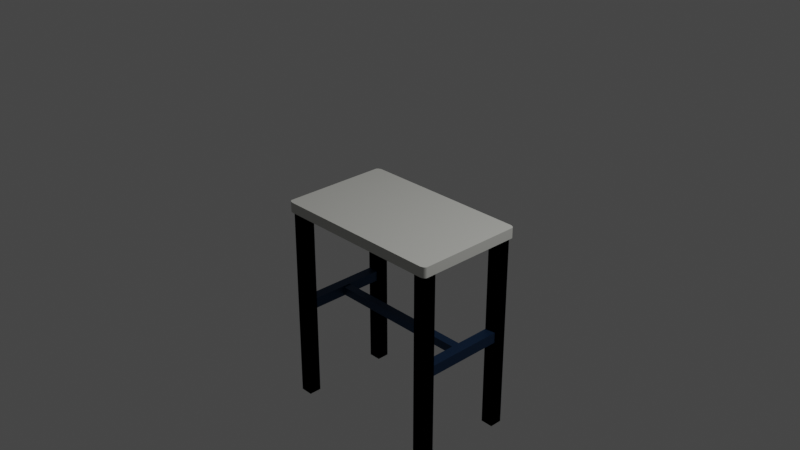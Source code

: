 # Source: stool.blend  (saved by Blender 3.3.6; exported with 4.5.12 LTS)
import bpy
from mathutils import Matrix  # noqa: F401  (used for matrix-valued properties, if any)

bpy.ops.wm.read_factory_settings(use_empty=True)
scene = bpy.context.scene
scene.name = 'Scene'

# ---- collections
col_collection = bpy.data.collections.new('Collection'); scene.collection.children.link(col_collection)

# ---- materials (node trees are filled in below, after node groups)
mat_material = bpy.data.materials.new('Material')
mat_material.alpha_threshold = 0.0
mat_material.use_transparent_shadow = False
mat_material.roughness = 0.5
mat_material.line_color = (0.0, 0.0, 0.0, 1.0)
mat_legs = bpy.data.materials.new('Legs')
mat_legs.use_transparent_shadow = False

# ---- node groups
ng_auto_smooth = bpy.data.node_groups.new('Auto Smooth', 'GeometryNodeTree')
_s = ng_auto_smooth.interface.new_socket(name='Geometry', in_out='OUTPUT', socket_type='NodeSocketGeometry')
_s = ng_auto_smooth.interface.new_socket(name='Geometry', in_out='INPUT', socket_type='NodeSocketGeometry')
_s = ng_auto_smooth.interface.new_socket(name='Angle', in_out='INPUT', socket_type='NodeSocketFloat')
_s.subtype = 'ANGLE'
_s.min_value = 0.0
_s.max_value = 3.142
ng_auto_smooth.is_modifier = True
_N = ng_auto_smooth.nodes; _L = ng_auto_smooth.links
n0 = _N.new('NodeGroupOutput'); n0.name = 'Group Output'; n0.location = (480, -100)
n1 = _N.new('NodeGroupInput'); n1.name = 'Group Input'; n1.location = (-420, -300)
n2 = _N.new('NodeGroupInput'); n2.name = 'Group Input.001'; n2.location = (-60, -100)
n3 = _N.new('GeometryNodeSetShadeSmooth'); n3.name = 'Set Shade Smooth'; n3.location = (120, -100)
n3.domain = 'EDGE'
n4 = _N.new('GeometryNodeSetShadeSmooth'); n4.name = 'Set Shade Smooth.001'; n4.location = (300, -100)
n5 = _N.new('GeometryNodeInputMeshEdgeAngle'); n5.name = 'Edge Angle'; n5.location = (-420, -220)
n6 = _N.new('GeometryNodeInputEdgeSmooth'); n6.name = 'Is Edge Smooth'; n6.location = (-60, -160)
n7 = _N.new('GeometryNodeInputShadeSmooth'); n7.name = 'Is Face Smooth'; n7.location = (-240, -340)
n8 = _N.new('FunctionNodeBooleanMath'); n8.name = 'Boolean Math'; n8.location = (-60, -220)
n9 = _N.new('FunctionNodeCompare'); n9.name = 'Compare'; n9.location = (-240, -180)
n9.operation = 'LESS_EQUAL'
_L.new(n5.outputs[0], n9.inputs[0])
_L.new(n4.outputs[0], n0.inputs[0])
_L.new(n1.outputs[1], n9.inputs[1])
_L.new(n9.outputs[0], n8.inputs[0])
_L.new(n7.outputs[0], n8.inputs[1])
_L.new(n2.outputs[0], n3.inputs[0])
_L.new(n6.outputs[0], n3.inputs[1])
_L.new(n3.outputs[0], n4.inputs[0])
_L.new(n8.outputs[0], n3.inputs[2])
n0.is_active_output = True

# ---- material node trees
mat_material.use_nodes = True; mat_material.node_tree.nodes.clear()
_N = mat_material.node_tree.nodes; _L = mat_material.node_tree.links
n0 = _N.new('ShaderNodeOutputMaterial'); n0.name = 'Material Output'; n0.location = (300, 300)
n1 = _N.new('ShaderNodeBsdfPrincipled'); n1.name = 'Principled BSDF'; n1.location = (10, 300)
n1.distribution = 'GGX'
n1.subsurface_method = 'RANDOM_WALK_SKIN'
n1.inputs[0].default_value = (0.5468, 0.5489, 0.5129, 1.0)
n1.inputs[3].default_value = 1.45
n1.inputs[27].default_value = (0.0, 0.0, 0.0, 1.0)
n1.inputs[28].default_value = 1.0
_L.new(n1.outputs[0], n0.inputs[0])
n0.is_active_output = True
mat_legs.use_nodes = True; mat_legs.node_tree.nodes.clear()
_N = mat_legs.node_tree.nodes; _L = mat_legs.node_tree.links
n0 = _N.new('ShaderNodeBsdfPrincipled'); n0.name = 'Principled BSDF'; n0.location = (10, 300)
n0.distribution = 'GGX'
n0.subsurface_method = 'RANDOM_WALK_SKIN'
n0.inputs[0].default_value = (0.01525, 0.04988, 0.1193, 1.0)
n0.inputs[1].default_value = 0.8268
n0.inputs[3].default_value = 1.45
n0.inputs[27].default_value = (0.0, 0.0, 0.0, 1.0)
n0.inputs[28].default_value = 1.0
n1 = _N.new('ShaderNodeOutputMaterial'); n1.name = 'Material Output'; n1.location = (300, 300)
_L.new(n0.outputs[0], n1.inputs[0])
n1.is_active_output = True

# ---- world
world_world = bpy.data.worlds.new('World'); scene.world = world_world
world_world.use_nodes = True; world_world.node_tree.nodes.clear()
_N = world_world.node_tree.nodes; _L = world_world.node_tree.links
n0 = _N.new('ShaderNodeOutputWorld'); n0.name = 'World Output'; n0.location = (300, 300)
n1 = _N.new('ShaderNodeBackground'); n1.name = 'Background'; n1.location = (10, 300)
n1.inputs[0].default_value = (0.05088, 0.05088, 0.05088, 1.0)
_L.new(n1.outputs[0], n0.inputs[0])
n0.is_active_output = True
world_world.color = (0.05088, 0.05088, 0.05088)
world_world.use_sun_shadow = False
world_world.sun_shadow_jitter_overblur = 0.0

# ---- cameras
cam_camera = bpy.data.cameras.new('Camera')
cam_camera.clip_end = 100.0
cam_camera.ortho_scale = 7.314

# ---- lights
light_light = bpy.data.lights.new('Light', 'POINT')
light_light.transmission_factor = 0.0
light_light.energy = 1000.0
light_light.shadow_soft_size = 0.1
light_light.shadow_maximum_resolution = 0.006
light_light.use_absolute_resolution = True

# ---- meshes
me_cube = bpy.data.meshes.new('Cube')
me_cube.from_pydata([(1.0, 0.9342, 1.0), (0.9342, 1.0, 1.0), (0.9984, 0.9489, 1.0), (0.9935, 0.9628, 1.0), (0.9857, 0.9752, 1.0), (0.9752, 0.9857, 1.0), (0.9628, 0.9935, 1.0), (0.9489, 0.9984, 1.0), (0.9342, 1.0, -1.0), (1.0, 0.9342, -1.0), (0.9489, 0.9984, -1.0), (0.9628, 0.9935, -1.0), (0.9752, 0.9857, -1.0), (0.9857, 0.9752, -1.0), (0.9935, 0.9628, -1.0), (0.9984, 0.9489, -1.0), (0.9342, -1.0, 1.0), (1.0, -0.9342, 1.0), (0.9489, -0.9984, 1.0), (0.9628, -0.9935, 1.0), (0.9752, -0.9857, 1.0), (0.9857, -0.9752, 1.0), (0.9935, -0.9628, 1.0), (0.9984, -0.9489, 1.0), (1.0, -0.9342, -1.0), (0.9342, -1.0, -1.0), (0.9984, -0.9489, -1.0), (0.9935, -0.9628, -1.0), (0.9857, -0.9752, -1.0), (0.9752, -0.9857, -1.0), (0.9628, -0.9935, -1.0), (0.9489, -0.9984, -1.0), (-0.9342, 1.0, 1.0), (-1.0, 0.9342, 1.0), (-0.9489, 0.9984, 1.0), (-0.9628, 0.9935, 1.0), (-0.9752, 0.9857, 1.0), (-0.9857, 0.9752, 1.0), (-0.9935, 0.9628, 1.0), (-0.9984, 0.9489, 1.0), (-1.0, 0.9342, -1.0), (-0.9342, 1.0, -1.0), (-0.9984, 0.9489, -1.0), (-0.9935, 0.9628, -1.0), (-0.9857, 0.9752, -1.0), (-0.9752, 0.9857, -1.0), (-0.9628, 0.9935, -1.0), (-0.9489, 0.9984, -1.0), (-1.0, -0.9342, 1.0), (-0.9342, -1.0, 1.0), (-0.9984, -0.9489, 1.0), (-0.9935, -0.9628, 1.0), (-0.9857, -0.9752, 1.0), (-0.9752, -0.9857, 1.0), (-0.9628, -0.9935, 1.0), (-0.9489, -0.9984, 1.0), (-0.9342, -1.0, -1.0), (-1.0, -0.9342, -1.0), (-0.9489, -0.9984, -1.0), (-0.9628, -0.9935, -1.0), (-0.9752, -0.9857, -1.0), (-0.9857, -0.9752, -1.0), (-0.9935, -0.9628, -1.0), (-0.9984, -0.9489, -1.0)], [], [(40, 42, 43, 44, 45, 46, 47, 41, 8, 10, 11, 12, 13, 14, 15, 9, 24, 26, 27, 28, 29, 30, 31, 25, 56, 58, 59, 60, 61, 62, 63, 57), (57, 48, 33, 40), (25, 16, 49, 56), (0, 2, 3, 4, 5, 6, 7, 1, 32, 34, 35, 36, 37, 38, 39, 33, 48, 50, 51, 52, 53, 54, 55, 49, 16, 18, 19, 20, 21, 22, 23, 17), (9, 0, 17, 24), (0, 9, 15, 2), (2, 15, 14, 3), (3, 14, 13, 4), (4, 13, 12, 5), (5, 12, 11, 6), (6, 11, 10, 7), (7, 10, 8, 1), (56, 49, 55, 58), (58, 55, 54, 59), (59, 54, 53, 60), (60, 53, 52, 61), (61, 52, 51, 62), (62, 51, 50, 63), (63, 50, 48, 57), (16, 25, 31, 18), (18, 31, 30, 19), (19, 30, 29, 20), (20, 29, 28, 21), (21, 28, 27, 22), (22, 27, 26, 23), (23, 26, 24, 17), (32, 41, 47, 34), (34, 47, 46, 35), (35, 46, 45, 36), (36, 45, 44, 37), (37, 44, 43, 38), (38, 43, 42, 39), (39, 42, 40, 33), (41, 32, 1, 8)])
me_cube.polygons.foreach_set('use_smooth', [True] * 34)
_uv = me_cube.uv_layers.new(name='UVMap')
_uv.uv.foreach_set('vector', [0.125, 0.5082, 0.1252, 0.5064, 0.1258, 0.5047, 0.1268, 0.5031, 0.1281, 0.5018, 0.1297, 0.5008, 0.1314, 0.5002, 0.1332, 0.5, 0.3668, 0.5, 0.3686, 0.5002, 0.3703, 0.5008, 0.3719, 0.5018, 0.3732, 0.5031, 0.3742, 0.5047, 0.3748, 0.5064, 0.375, 0.5082, 0.375, 0.7418, 0.3748, 0.7436, 0.3742, 0.7453, 0.3732, 0.7469, 0.3719, 0.7482, 0.3703, 0.7492, 0.3686, 0.7498, 0.3668, 0.75, 0.1332, 0.75, 0.1314, 0.7498, 0.1297, 0.7492, 0.1281, 0.7482, 0.1268, 0.7469, 0.1258, 0.7453, 0.1252, 0.7436, 0.125, 0.7418, 0.375, 0.008219, 0.625, 0.008219, 0.625, 0.2418, 0.375, 0.2418, 0.375, 0.7582, 0.625, 0.7582, 0.625, 0.9918, 0.375, 0.9918, 0.625, 0.5082, 0.6252, 0.5064, 0.6258, 0.5047, 0.6268, 0.5031, 0.6281, 0.5018, 0.6297, 0.5008, 0.6314, 0.5002, 0.6332, 0.5, 0.8668, 0.5, 0.8686, 0.5002, 0.8703, 0.5008, 0.8719, 0.5018, 0.8732, 0.5031, 0.8742, 0.5047, 0.8748, 0.5064, 0.875, 0.5082, 0.875, 0.7418, 0.8748, 0.7436, 0.8742, 0.7453, 0.8732, 0.7469, 0.8719, 0.7482, 0.8703, 0.7492, 0.8686, 0.7498, 0.8668, 0.75, 0.6332, 0.75, 0.6314, 0.7498, 0.6297, 0.7492, 0.6281, 0.7482, 0.6268, 0.7469, 0.6258, 0.7453, 0.6252, 0.7436, 0.625, 0.7418, 0.375, 0.5082, 0.625, 0.5082, 0.625, 0.7418, 0.375, 0.7418, 0.625, 0.5082, 0.375, 0.5082, 0.375, 0.5064, 0.625, 0.5064, 0.625, 0.5064, 0.375, 0.5064, 0.375, 0.5047, 0.625, 0.5047, 0.625, 0.5047, 0.375, 0.5047, 0.375, 0.5031, 0.625, 0.5031, 0.625, 0.5031, 0.375, 0.5031, 0.375, 0.4969, 0.625, 0.4969, 0.625, 0.4969, 0.375, 0.4969, 0.375, 0.4953, 0.625, 0.4953, 0.625, 0.4953, 0.375, 0.4953, 0.375, 0.4936, 0.625, 0.4936, 0.625, 0.4936, 0.375, 0.4936, 0.375, 0.4918, 0.625, 0.4918, 0.375, 0.9918, 0.625, 0.9918, 0.625, 0.9936, 0.375, 0.9936, 0.375, 0.9936, 0.625, 0.9936, 0.625, 0.9953, 0.375, 0.9953, 0.375, 0.9953, 0.625, 0.9953, 0.625, 1.0, 0.375, 1.0, 0.375, 0.0, 0.625, 0.0, 0.625, 0.003094, 0.375, 0.003094, 0.375, 0.003094, 0.625, 0.003094, 0.625, 0.004653, 0.375, 0.004653, 0.375, 0.004653, 0.625, 0.004653, 0.625, 0.00639, 0.375, 0.00639, 0.375, 0.00639, 0.625, 0.00639, 0.625, 0.008219, 0.375, 0.008219, 0.625, 0.7582, 0.375, 0.7582, 0.375, 0.7564, 0.625, 0.7564, 0.625, 0.7564, 0.375, 0.7564, 0.375, 0.7547, 0.625, 0.7547, 0.625, 0.7547, 0.375, 0.7547, 0.375, 0.7531, 0.625, 0.7531, 0.625, 0.7531, 0.375, 0.7531, 0.375, 0.7469, 0.625, 0.7469, 0.625, 0.7469, 0.375, 0.7469, 0.375, 0.7453, 0.625, 0.7453, 0.625, 0.7453, 0.375, 0.7453, 0.375, 0.7436, 0.625, 0.7436, 0.625, 0.7436, 0.375, 0.7436, 0.375, 0.7418, 0.625, 0.7418, 0.625, 0.2582, 0.375, 0.2582, 0.375, 0.2564, 0.625, 0.2564, 0.625, 0.2564, 0.375, 0.2564, 0.375, 0.2547, 0.625, 0.2547, 0.625, 0.2547, 0.375, 0.2547, 0.375, 0.2531, 0.625, 0.2531, 0.625, 0.2531, 0.375, 0.2531, 0.375, 0.2469, 0.625, 0.2469, 0.625, 0.2469, 0.375, 0.2469, 0.375, 0.2453, 0.625, 0.2453, 0.625, 0.2453, 0.375, 0.2453, 0.375, 0.2436, 0.625, 0.2436, 0.625, 0.2436, 0.375, 0.2436, 0.375, 0.2418, 0.625, 0.2418, 0.375, 0.2582, 0.625, 0.2582, 0.625, 0.4918, 0.375, 0.4918])
me_cube.materials.append(mat_material)
me_cube.materials.append(mat_legs)
me_cube.use_mirror_vertex_groups = False
me_cube.update()
me_cube_001 = bpy.data.meshes.new('Cube.001')
me_cube_001.from_pydata([(-3.236, -1.0, -30.76), (-3.236, -1.0, 1.0), (-3.236, 1.0, -30.76), (-3.236, 1.0, 1.0), (-1.236, -1.0, -30.76), (-1.236, -1.0, 1.0), (-1.236, 1.0, -30.76), (-1.236, 1.0, 1.0), (24.21, -1.0, -30.76), (24.21, -1.0, 1.0), (24.21, 1.0, -30.76), (24.21, 1.0, 1.0), (22.21, -1.0, -30.76), (22.21, -1.0, 1.0), (22.21, 1.0, -30.76), (22.21, 1.0, 1.0), (24.21, -1.0, -30.76), (24.21, -1.0, 1.0), (24.21, 1.0, -30.76), (24.21, 1.0, 1.0), (22.21, -1.0, -30.76), (22.21, -1.0, 1.0), (22.21, 1.0, -30.76), (22.21, 1.0, 1.0), (-3.236, -1.0, -30.76), (-3.236, -1.0, 1.0), (-3.236, 1.0, -30.76), (-3.236, 1.0, 1.0), (-1.236, -1.0, -30.76), (-1.236, -1.0, 1.0), (-1.236, 1.0, -30.76), (-1.236, 1.0, 1.0), (-3.236, 15.63, -30.76), (-3.236, 15.63, 1.0), (-3.236, 13.63, -30.76), (-3.236, 13.63, 1.0), (-1.236, 15.63, -30.76), (-1.236, 15.63, 1.0), (-1.236, 13.63, -30.76), (-1.236, 13.63, 1.0), (24.21, 15.63, -30.76), (24.21, 15.63, 1.0), (24.21, 13.63, -30.76), (24.21, 13.63, 1.0), (22.21, 15.63, -30.76), (22.21, 15.63, 1.0), (22.21, 13.63, -30.76), (22.21, 13.63, 1.0), (24.21, 15.63, -30.76), (24.21, 15.63, 1.0), (24.21, 13.63, -30.76), (24.21, 13.63, 1.0), (22.21, 15.63, -30.76), (22.21, 15.63, 1.0), (22.21, 13.63, -30.76), (22.21, 13.63, 1.0), (-3.236, 15.63, -30.76), (-3.236, 15.63, 1.0), (-3.236, 13.63, -30.76), (-3.236, 13.63, 1.0), (-1.236, 15.63, -30.76), (-1.236, 15.63, 1.0), (-1.236, 13.63, -30.76), (-1.236, 13.63, 1.0)], [], [(0, 1, 3, 2), (2, 3, 7, 6), (6, 7, 5, 4), (4, 5, 1, 0), (2, 6, 4, 0), (7, 3, 1, 5), (8, 10, 11, 9), (10, 14, 15, 11), (14, 12, 13, 15), (12, 8, 9, 13), (10, 8, 12, 14), (15, 13, 9, 11), (16, 18, 19, 17), (18, 22, 23, 19), (22, 20, 21, 23), (20, 16, 17, 21), (18, 16, 20, 22), (23, 21, 17, 19), (24, 25, 27, 26), (26, 27, 31, 30), (30, 31, 29, 28), (28, 29, 25, 24), (26, 30, 28, 24), (31, 27, 25, 29), (32, 34, 35, 33), (34, 38, 39, 35), (38, 36, 37, 39), (36, 32, 33, 37), (34, 32, 36, 38), (39, 37, 33, 35), (40, 41, 43, 42), (42, 43, 47, 46), (46, 47, 45, 44), (44, 45, 41, 40), (42, 46, 44, 40), (47, 43, 41, 45), (48, 49, 51, 50), (50, 51, 55, 54), (54, 55, 53, 52), (52, 53, 49, 48), (50, 54, 52, 48), (55, 51, 49, 53), (56, 58, 59, 57), (58, 62, 63, 59), (62, 60, 61, 63), (60, 56, 57, 61), (58, 56, 60, 62), (63, 61, 57, 59)])
_uv = me_cube_001.uv_layers.new(name='UVMap')
_uv.uv.foreach_set('vector', [0.375, 0.0, 0.625, 0.0, 0.625, 0.25, 0.375, 0.25, 0.375, 0.25, 0.625, 0.25, 0.625, 0.5, 0.375, 0.5, 0.375, 0.5, 0.625, 0.5, 0.625, 0.75, 0.375, 0.75, 0.375, 0.75, 0.625, 0.75, 0.625, 1.0, 0.375, 1.0, 0.125, 0.5, 0.375, 0.5, 0.375, 0.75, 0.125, 0.75, 0.625, 0.5, 0.875, 0.5, 0.875, 0.75, 0.625, 0.75, 0.375, 0.0, 0.375, 0.25, 0.625, 0.25, 0.625, 0.0, 0.375, 0.25, 0.375, 0.5, 0.625, 0.5, 0.625, 0.25, 0.375, 0.5, 0.375, 0.75, 0.625, 0.75, 0.625, 0.5, 0.375, 0.75, 0.375, 1.0, 0.625, 1.0, 0.625, 0.75, 0.125, 0.5, 0.125, 0.75, 0.375, 0.75, 0.375, 0.5, 0.625, 0.5, 0.625, 0.75, 0.875, 0.75, 0.875, 0.5, 0.375, 0.0, 0.375, 0.25, 0.625, 0.25, 0.625, 0.0, 0.375, 0.25, 0.375, 0.5, 0.625, 0.5, 0.625, 0.25, 0.375, 0.5, 0.375, 0.75, 0.625, 0.75, 0.625, 0.5, 0.375, 0.75, 0.375, 1.0, 0.625, 1.0, 0.625, 0.75, 0.125, 0.5, 0.125, 0.75, 0.375, 0.75, 0.375, 0.5, 0.625, 0.5, 0.625, 0.75, 0.875, 0.75, 0.875, 0.5, 0.375, 0.0, 0.625, 0.0, 0.625, 0.25, 0.375, 0.25, 0.375, 0.25, 0.625, 0.25, 0.625, 0.5, 0.375, 0.5, 0.375, 0.5, 0.625, 0.5, 0.625, 0.75, 0.375, 0.75, 0.375, 0.75, 0.625, 0.75, 0.625, 1.0, 0.375, 1.0, 0.125, 0.5, 0.375, 0.5, 0.375, 0.75, 0.125, 0.75, 0.625, 0.5, 0.875, 0.5, 0.875, 0.75, 0.625, 0.75, 0.375, 0.0, 0.375, 0.25, 0.625, 0.25, 0.625, 0.0, 0.375, 0.25, 0.375, 0.5, 0.625, 0.5, 0.625, 0.25, 0.375, 0.5, 0.375, 0.75, 0.625, 0.75, 0.625, 0.5, 0.375, 0.75, 0.375, 1.0, 0.625, 1.0, 0.625, 0.75, 0.125, 0.5, 0.125, 0.75, 0.375, 0.75, 0.375, 0.5, 0.625, 0.5, 0.625, 0.75, 0.875, 0.75, 0.875, 0.5, 0.375, 0.0, 0.625, 0.0, 0.625, 0.25, 0.375, 0.25, 0.375, 0.25, 0.625, 0.25, 0.625, 0.5, 0.375, 0.5, 0.375, 0.5, 0.625, 0.5, 0.625, 0.75, 0.375, 0.75, 0.375, 0.75, 0.625, 0.75, 0.625, 1.0, 0.375, 1.0, 0.125, 0.5, 0.375, 0.5, 0.375, 0.75, 0.125, 0.75, 0.625, 0.5, 0.875, 0.5, 0.875, 0.75, 0.625, 0.75, 0.375, 0.0, 0.625, 0.0, 0.625, 0.25, 0.375, 0.25, 0.375, 0.25, 0.625, 0.25, 0.625, 0.5, 0.375, 0.5, 0.375, 0.5, 0.625, 0.5, 0.625, 0.75, 0.375, 0.75, 0.375, 0.75, 0.625, 0.75, 0.625, 1.0, 0.375, 1.0, 0.125, 0.5, 0.375, 0.5, 0.375, 0.75, 0.125, 0.75, 0.625, 0.5, 0.875, 0.5, 0.875, 0.75, 0.625, 0.75, 0.375, 0.0, 0.375, 0.25, 0.625, 0.25, 0.625, 0.0, 0.375, 0.25, 0.375, 0.5, 0.625, 0.5, 0.625, 0.25, 0.375, 0.5, 0.375, 0.75, 0.625, 0.75, 0.625, 0.5, 0.375, 0.75, 0.375, 1.0, 0.625, 1.0, 0.625, 0.75, 0.125, 0.5, 0.125, 0.75, 0.375, 0.75, 0.375, 0.5, 0.625, 0.5, 0.625, 0.75, 0.875, 0.75, 0.875, 0.5])
me_cube_001.materials.append(mat_legs)
me_cube_001.update()
me_cube_002 = bpy.data.meshes.new('Cube.002')
me_cube_002.from_pydata([(-1.0, -1.0, -1.0), (-1.0, -1.0, 1.0), (-1.0, 1.0, -1.0), (-1.0, 1.0, 1.0), (1.0, -1.0, -1.0), (1.0, -1.0, 1.0), (1.0, 1.0, -1.0), (1.0, 1.0, 1.0), (-29.12, -1.0, -1.0), (-29.12, -1.0, 1.0), (-29.12, 1.0, -1.0), (-29.12, 1.0, 1.0), (-31.12, -1.0, -1.0), (-31.12, -1.0, 1.0), (-31.12, 1.0, -1.0), (-31.12, 1.0, 1.0), (-1.0, -0.09775, 0.7894), (-1.0, 0.09775, 0.7894), (-1.0, -0.09775, -0.7986), (-1.0, 0.09775, -0.7986), (-29.12, -0.09775, -0.7986), (-29.12, 0.09775, -0.7986), (-29.12, 0.09775, 0.7894), (-29.12, -0.09775, 0.7894)], [], [(0, 1, 3, 2, 19, 17, 16, 18), (19, 2, 0, 18), (2, 3, 7, 6), (6, 7, 5, 4), (4, 5, 1, 0), (2, 6, 4, 0), (7, 3, 1, 5), (20, 8, 10, 21), (21, 10, 11, 9, 8, 20, 23, 22), (10, 14, 15, 11), (14, 12, 13, 15), (12, 8, 9, 13), (10, 8, 12, 14), (15, 13, 9, 11), (22, 17, 19, 21), (18, 16, 23, 20), (21, 19, 18, 20), (23, 16, 17, 22)])
_uv = me_cube_002.uv_layers.new(name='UVMap')
_uv.uv.foreach_set('vector', [0.375, 0.0, 0.625, 0.0, 0.625, 0.25, 0.375, 0.25, 0.4002, 0.1372, 0.5987, 0.1372, 0.5987, 0.1128, 0.4002, 0.1128, 0.4002, 0.1372, 0.375, 0.25, 0.375, 0.0, 0.4002, 0.1128, 0.375, 0.25, 0.625, 0.25, 0.625, 0.5, 0.375, 0.5, 0.375, 0.5, 0.625, 0.5, 0.625, 0.75, 0.375, 0.75, 0.375, 0.75, 0.625, 0.75, 0.625, 1.0, 0.375, 1.0, 0.125, 0.5, 0.375, 0.5, 0.375, 0.75, 0.125, 0.75, 0.625, 0.5, 0.875, 0.5, 0.875, 0.75, 0.625, 0.75, 0.4002, 0.1128, 0.375, 0.0, 0.375, 0.25, 0.4002, 0.1372, 0.4002, 0.1372, 0.375, 0.25, 0.625, 0.25, 0.625, 0.0, 0.375, 0.0, 0.4002, 0.1128, 0.5987, 0.1128, 0.5987, 0.1372, 0.375, 0.25, 0.375, 0.5, 0.625, 0.5, 0.625, 0.25, 0.375, 0.5, 0.375, 0.75, 0.625, 0.75, 0.625, 0.5, 0.375, 0.75, 0.375, 1.0, 0.625, 1.0, 0.625, 0.75, 0.125, 0.5, 0.125, 0.75, 0.375, 0.75, 0.375, 0.5, 0.625, 0.5, 0.625, 0.75, 0.875, 0.75, 0.875, 0.5, 0.625, 0.2557, 0.625, 0.4943, 0.375, 0.4943, 0.375, 0.2557, 0.375, 0.7557, 0.625, 0.7557, 0.625, 0.9943, 0.375, 0.9943, 0.1307, 0.5, 0.3693, 0.5, 0.3693, 0.75, 0.1307, 0.75, 0.8693, 0.75, 0.6307, 0.75, 0.6307, 0.5, 0.8693, 0.5])
me_cube_002.materials.append(mat_legs)
me_cube_002.update()

# ---- objects
ob_cube = bpy.data.objects.new('Cube', me_cube)
ob_light = bpy.data.objects.new('Light', light_light)
ob_camera = bpy.data.objects.new('Camera', cam_camera)
ob_cube_001 = bpy.data.objects.new('Cube.001', me_cube_001)
ob_cube_002 = bpy.data.objects.new('Cube.002', me_cube_002)

# ---- transforms, parenting, visibility, modifiers, constraints
ob_cube.location = (0.0, 0.0, 0.0)
ob_cube.scale = (1.0, 0.6258, 0.05794)
ob_cube.lock_rotations_4d = False
ob_cube.empty_display_type = 'ARROWS'
ob_cube.lineart.crease_threshold = 0.0
_m = ob_cube.modifiers.new('Auto Smooth', 'NODES')
_m.node_group = ng_auto_smooth
_gi = [s.identifier for s in ng_auto_smooth.interface.items_tree if s.item_type == 'SOCKET' and s.in_out == 'INPUT']
_m[_gi[1]] = 0.5236  # Angle
ob_light.location = (4.076, 1.005, 5.904)
ob_light.rotation_euler = (0.6503, 0.05522, 1.866)
ob_light.lock_rotations_4d = False
ob_light.empty_display_type = 'ARROWS'
ob_light.color = (0.0, 0.0, 0.0, 0.0)
ob_light.lineart.crease_threshold = 0.0
ob_camera.location = (7.359, -6.926, 4.958)
ob_camera.rotation_euler = (1.109, 0.0, 0.8149)
ob_camera.lock_rotations_4d = False
ob_camera.empty_display_type = 'ARROWS'
ob_camera.color = (0.0, 0.0, 0.0, 0.0)
ob_camera.display_type = 'WIRE'
ob_camera.lineart.crease_threshold = 0.0
ob_cube_001.location = (-0.7389, -0.5152, -0.1177)
ob_cube_001.scale = (0.07045, 0.07045, 0.07045)
ob_cube_002.location = (-0.8994, 0.0, -1.171)
ob_cube_002.scale = (-0.05972, -0.4851, -0.05972)

# ---- collection membership
col_collection.objects.link(ob_cube)
col_collection.objects.link(ob_light)
col_collection.objects.link(ob_camera)
col_collection.objects.link(ob_cube_001)
col_collection.objects.link(ob_cube_002)

# ---- scene / render settings (as saved in the file)
scene.camera = ob_camera
scene.frame_start = 1; scene.frame_end = 250; scene.frame_set(1)
scene.render.engine = 'BLENDER_EEVEE_NEXT'
scene.cycles.sampling_pattern = 'TABULATED_SOBOL'
scene.cycles.use_light_tree = False
scene.view_settings.view_transform = 'Filmic'
bpy.context.view_layer.update()
